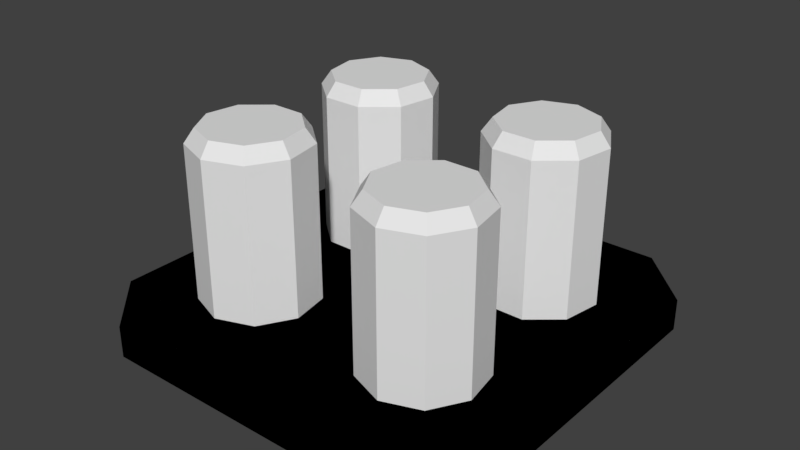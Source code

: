 # Source: EnergyCapacitor.blend  (saved by Blender 2.78.0; exported with 4.5.12 LTS)
import bpy
from mathutils import Matrix  # noqa: F401  (used for matrix-valued properties, if any)

bpy.ops.wm.read_factory_settings(use_empty=True)
scene = bpy.context.scene
scene.name = 'Scene'

# ---- collections
col_collection_1 = bpy.data.collections.new('Collection 1'); scene.collection.children.link(col_collection_1)

# ---- materials (node trees are filled in below, after node groups)
mat_material = bpy.data.materials.new('Material')
mat_material.alpha_threshold = 0.0
mat_material.use_transparent_shadow = False
mat_material.roughness = 0.5
mat_material.line_color = (0.0, 0.0, 0.0, 1.0)

# ---- material node trees

# ---- world
world_world = bpy.data.worlds.new('World'); scene.world = world_world
world_world.color = (0.05088, 0.05088, 0.05088)
world_world.use_sun_shadow = False
world_world.sun_shadow_jitter_overblur = 0.0
world_world.cycles.sampling_method = 'MANUAL'

# ---- meshes
me_cube = bpy.data.meshes.new('Cube')
me_cube.from_pydata([(0.7229, 1.0, 0.0), (1.0, 0.7229, 0.0), (1.0, -0.7229, 0.0), (0.7229, -1.0, -1.137e-13), (-0.7229, -1.0, 0.0), (-1.0, -0.7229, 8.527e-14), (-1.0, 0.7229, 0.0), (-0.7229, 1.0, 1.137e-13), (1.0, 0.7229, 0.1512), (0.7229, 1.0, 0.1512), (0.7229, -1.0, 0.1512), (1.0, -0.7229, 0.1512), (-1.0, -0.7229, 0.1512), (-0.7229, -1.0, 0.1512), (-0.7229, 1.0, 0.1512), (-1.0, 0.7229, 0.1512), (0.4644, 0.6937, 0.1142), (0.6454, 0.6278, 0.1142), (0.7417, 0.461, 0.1142), (0.7083, 0.2713, 0.1142), (0.5607, 0.1474, 0.1142), (0.3681, 0.1474, 0.1142), (0.2205, 0.2713, 0.1142), (0.1871, 0.461, 0.1142), (0.2834, 0.6278, 0.1142), (0.4644, 0.6454, 0.9658), (0.4644, 0.6937, 0.8973), (0.6144, 0.5908, 0.9658), (0.6454, 0.6278, 0.8973), (0.6942, 0.4526, 0.9658), (0.7417, 0.461, 0.8973), (0.6665, 0.2954, 0.9658), (0.7083, 0.2713, 0.8973), (0.5442, 0.1928, 0.9658), (0.5607, 0.1474, 0.8973), (0.3846, 0.1928, 0.9658), (0.3681, 0.1474, 0.8973), (0.2623, 0.2954, 0.9658), (0.2205, 0.2713, 0.8973), (0.2346, 0.4526, 0.9658), (0.1871, 0.461, 0.8973), (0.3144, 0.5908, 0.9658), (0.2834, 0.6278, 0.8973)], [], [(9, 0, 7, 14), (3, 10, 13, 4), (5, 12, 15, 6), (8, 9, 14, 15, 12, 13, 10, 11), (1, 8, 11, 2), (0, 9, 8, 1), (2, 11, 10, 3), (4, 13, 12, 5), (6, 15, 14, 7), (24, 42, 26, 16), (18, 30, 32, 19), (19, 32, 34, 20), (20, 34, 36, 21), (21, 36, 38, 22), (22, 38, 40, 23), (23, 40, 42, 24), (17, 28, 30, 18), (27, 25, 41, 39, 37, 35, 33, 31, 29), (28, 26, 25, 27), (30, 28, 27, 29), (32, 30, 29, 31), (34, 32, 31, 33), (36, 34, 33, 35), (38, 36, 35, 37), (40, 38, 37, 39), (42, 40, 39, 41), (26, 42, 41, 25), (16, 26, 28, 17)])
_uv = me_cube.uv_layers.new(name='UVMap')
_uv.uv.foreach_set('vector', [0.7258, 0.8053, 0.7009, 0.8053, 0.7009, 0.6639, 0.7258, 0.6639, 0.7547, 0.9059, 0.7298, 0.9059, 0.7298, 0.6621, 0.7547, 0.6621, 0.6721, 0.7072, 0.6971, 0.7072, 0.6971, 0.951, 0.6721, 0.951, 0.3371, 0.7084, 0.3828, 0.6617, 0.6217, 0.6617, 0.6675, 0.7084, 0.6675, 0.9523, 0.6217, 0.999, 0.3828, 0.999, 0.3371, 0.9523, 0.7009, 0.8595, 0.7258, 0.8595, 0.7258, 1.001, 0.7009, 1.001, 0.7009, 0.8053, 0.7258, 0.8053, 0.7258, 0.8595, 0.7009, 0.8595, 0.7547, 0.9527, 0.7298, 0.9527, 0.7298, 0.9059, 0.7547, 0.9059, 0.6721, 0.6604, 0.6971, 0.6604, 0.6971, 0.7072, 0.6721, 0.7072, 0.6721, 0.951, 0.6971, 0.951, 0.6971, 0.9977, 0.6721, 0.9977, 0.1008, 0.6495, 0.1008, 0.05227, 0.2325, 0.05227, 0.2325, 0.6495, 0.8992, 0.0, 0.8992, 0.5972, 0.7675, 0.5972, 0.7675, 5.682e-09, 0.7675, 5.682e-09, 0.7675, 0.5972, 0.6667, 0.5972, 0.6667, 6.25e-08, 0.3333, 0.6495, 0.3333, 0.05227, 0.4342, 0.05227, 0.4342, 0.6495, 0.4342, 0.6495, 0.4342, 0.05227, 0.5658, 0.05227, 0.5658, 0.6495, 0.5658, 0.6495, 0.5658, 0.05227, 0.6667, 0.05227, 0.6667, 0.6495, 1.018e-07, 0.6495, 0.0, 0.05227, 0.1008, 0.05227, 0.1008, 0.6495, 1.0, 2.841e-08, 1.0, 0.5972, 0.8992, 0.5972, 0.8992, 0.0, 0.3226, 0.8845, 0.2526, 0.968, 0.1453, 0.9869, 0.05099, 0.9324, 0.01373, 0.8301, 0.05099, 0.7277, 0.1453, 0.6732, 0.2526, 0.6922, 0.3226, 0.7756, 0.3333, 0.05227, 0.2325, 0.05227, 0.2212, 4.546e-08, 0.3048, 0.0, 0.8992, 0.5972, 1.0, 0.5972, 0.9715, 0.6495, 0.8879, 0.6495, 0.7675, 0.5972, 0.8992, 0.5972, 0.8879, 0.6495, 0.7788, 0.6495, 0.6667, 0.5972, 0.7675, 0.5972, 0.7788, 0.6495, 0.6952, 0.6495, 0.4342, 0.05227, 0.3333, 0.05227, 0.3619, 0.0, 0.4455, 4.546e-08, 0.5658, 0.05227, 0.4342, 0.05227, 0.4455, 4.546e-08, 0.5545, 4.546e-08, 0.6667, 0.05227, 0.5658, 0.05227, 0.5545, 4.546e-08, 0.6381, 4.546e-08, 0.1008, 0.05227, 0.0, 0.05227, 0.02855, 9.091e-08, 0.1121, 4.546e-08, 0.2325, 0.05227, 0.1008, 0.05227, 0.1121, 4.546e-08, 0.2212, 4.546e-08, 0.2325, 0.6495, 0.2325, 0.05227, 0.3333, 0.05227, 0.3333, 0.6495])
me_cube.materials.append(mat_material)
me_cube.use_remesh_preserve_volume = False
me_cube.use_remesh_preserve_attributes = False
me_cube.use_mirror_vertex_groups = False
me_cube.update()

# ---- objects
ob_cube = bpy.data.objects.new('Cube', me_cube)

# ---- transforms, parenting, visibility, modifiers, constraints
ob_cube.location = (0.0, 0.0, 0.0)
ob_cube.lock_rotations_4d = False
ob_cube.empty_display_type = 'ARROWS'
ob_cube.lineart.crease_threshold = 0.0
_m = ob_cube.modifiers.new('Mirror', 'MIRROR')
_m.use_axis = (True, True, False)

# ---- collection membership
col_collection_1.objects.link(ob_cube)

# ---- scene / render settings (as saved in the file)
scene.frame_start = 1; scene.frame_end = 250; scene.frame_set(1)
scene.render.engine = 'BLENDER_EEVEE_NEXT'
scene.render.resolution_percentage = 50
scene.render.dither_intensity = 0.0
scene.cycles.use_denoising = False
scene.cycles.samples = 128
scene.cycles.sampling_pattern = 'TABULATED_SOBOL'
scene.cycles.light_sampling_threshold = 0.0
scene.cycles.use_adaptive_sampling = False
scene.cycles.use_light_tree = False
scene.cycles.blur_glossy = 0.0
scene.cycles.sample_clamp_indirect = 0.0
scene.view_settings.view_transform = 'Standard'
bpy.context.view_layer.update()

# ---- added for rendering (the .blend has no active camera and no usable light): camera, sun
cam_auto = bpy.data.cameras.new('AutoCamera')
cam_auto.lens = 50.0
cam_auto.sensor_width = 36.0
cam_auto.clip_end = 1000.0
ob_auto_camera = bpy.data.objects.new('AutoCamera', cam_auto)
scene.collection.objects.link(ob_auto_camera)
ob_auto_camera.location = (2.7653, -3.31836, 2.69516)
ob_auto_camera.rotation_euler = (1.09748, -7.21219e-08, 0.694738)
scene.camera = ob_auto_camera
light_auto_sun = bpy.data.lights.new('AutoSun', 'SUN')
light_auto_sun.energy = 3.0
light_auto_sun.angle = 0.0523599
ob_auto_sun = bpy.data.objects.new('AutoSun', light_auto_sun)
scene.collection.objects.link(ob_auto_sun)
ob_auto_sun.rotation_euler = (0.872665, 0.174533, 0.523599)
bpy.context.view_layer.update()
